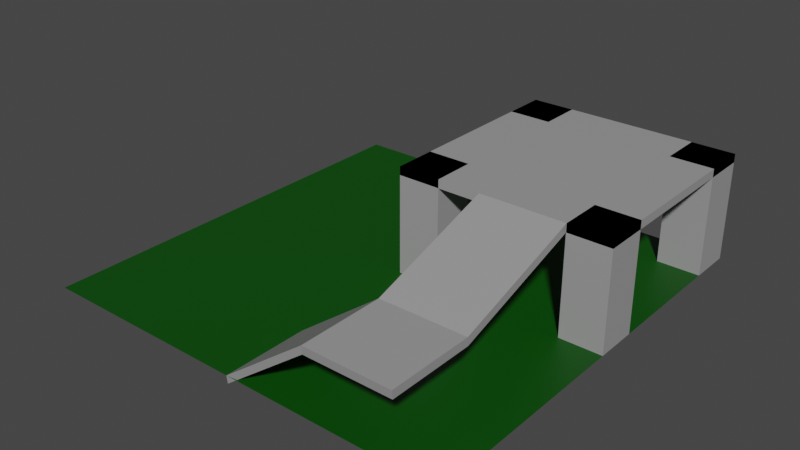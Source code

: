 # Source: testing.blend  (saved by Blender 3.6.13; exported with 4.5.12 LTS)
import bpy
from mathutils import Matrix  # noqa: F401  (used for matrix-valued properties, if any)

bpy.ops.wm.read_factory_settings(use_empty=True)
scene = bpy.context.scene
scene.name = 'Scene'

# ---- collections
col_collection = bpy.data.collections.new('Collection'); scene.collection.children.link(col_collection)

# ---- materials (node trees are filled in below, after node groups)
mat_material_007 = bpy.data.materials.new('Material.007')
mat_material_007.use_transparent_shadow = False
mat_material_003 = bpy.data.materials.new('Material.003')
mat_material_003.use_transparent_shadow = False
mat_material_004 = bpy.data.materials.new('Material.004')
mat_material_004.use_transparent_shadow = False
mat_material_005 = bpy.data.materials.new('Material.005')
mat_material_005.use_transparent_shadow = False
mat_material_006 = bpy.data.materials.new('Material.006')
mat_material_006.use_transparent_shadow = False
mat_material_001 = bpy.data.materials.new('Material.001')
mat_material_001.use_transparent_shadow = False
mat_material_002 = bpy.data.materials.new('Material.002')
mat_material_002.use_transparent_shadow = False

# ---- material node trees
mat_material_007.use_nodes = True; mat_material_007.node_tree.nodes.clear()
_N = mat_material_007.node_tree.nodes; _L = mat_material_007.node_tree.links
n0 = _N.new('ShaderNodeBsdfPrincipled'); n0.name = 'Principled BSDF'; n0.location = (10, 300)
n0.distribution = 'GGX'
n0.subsurface_method = 'RANDOM_WALK_SKIN'
n0.inputs[0].default_value = (0.0, 0.06998, 0.0, 1.0)
n0.inputs[3].default_value = 1.45
n0.inputs[27].default_value = (0.0, 0.0, 0.0, 1.0)
n0.inputs[28].default_value = 1.0
n1 = _N.new('ShaderNodeOutputMaterial'); n1.name = 'Material Output'; n1.location = (300, 300)
_L.new(n0.outputs[0], n1.inputs[0])
n1.is_active_output = True
mat_material_003.use_nodes = True; mat_material_003.node_tree.nodes.clear()
_N = mat_material_003.node_tree.nodes; _L = mat_material_003.node_tree.links
n0 = _N.new('ShaderNodeBsdfPrincipled'); n0.name = 'Principled BSDF'; n0.location = (10, 300)
n0.distribution = 'GGX'
n0.subsurface_method = 'RANDOM_WALK_SKIN'
n0.inputs[0].default_value = (0.3264, 0.3264, 0.3264, 1.0)
n0.inputs[3].default_value = 1.45
n0.inputs[27].default_value = (0.0, 0.0, 0.0, 1.0)
n0.inputs[28].default_value = 1.0
n1 = _N.new('ShaderNodeOutputMaterial'); n1.name = 'Material Output'; n1.location = (300, 300)
_L.new(n0.outputs[0], n1.inputs[0])
n1.is_active_output = True
mat_material_004.use_nodes = True; mat_material_004.node_tree.nodes.clear()
_N = mat_material_004.node_tree.nodes; _L = mat_material_004.node_tree.links
n0 = _N.new('ShaderNodeBsdfPrincipled'); n0.name = 'Principled BSDF'; n0.location = (10, 300)
n0.distribution = 'GGX'
n0.subsurface_method = 'RANDOM_WALK_SKIN'
n0.inputs[0].default_value = (0.3264, 0.3264, 0.3264, 1.0)
n0.inputs[3].default_value = 1.45
n0.inputs[27].default_value = (0.0, 0.0, 0.0, 1.0)
n0.inputs[28].default_value = 1.0
n1 = _N.new('ShaderNodeOutputMaterial'); n1.name = 'Material Output'; n1.location = (300, 300)
_L.new(n0.outputs[0], n1.inputs[0])
n1.is_active_output = True
mat_material_005.use_nodes = True; mat_material_005.node_tree.nodes.clear()
_N = mat_material_005.node_tree.nodes; _L = mat_material_005.node_tree.links
n0 = _N.new('ShaderNodeBsdfPrincipled'); n0.name = 'Principled BSDF'; n0.location = (10, 300)
n0.distribution = 'GGX'
n0.subsurface_method = 'RANDOM_WALK_SKIN'
n0.inputs[0].default_value = (0.3264, 0.3264, 0.3264, 1.0)
n0.inputs[3].default_value = 1.45
n0.inputs[27].default_value = (0.0, 0.0, 0.0, 1.0)
n0.inputs[28].default_value = 1.0
n1 = _N.new('ShaderNodeOutputMaterial'); n1.name = 'Material Output'; n1.location = (300, 300)
_L.new(n0.outputs[0], n1.inputs[0])
n1.is_active_output = True
mat_material_006.use_nodes = True; mat_material_006.node_tree.nodes.clear()
_N = mat_material_006.node_tree.nodes; _L = mat_material_006.node_tree.links
n0 = _N.new('ShaderNodeBsdfPrincipled'); n0.name = 'Principled BSDF'; n0.location = (10, 300)
n0.distribution = 'GGX'
n0.subsurface_method = 'RANDOM_WALK_SKIN'
n0.inputs[0].default_value = (0.3264, 0.3264, 0.3264, 1.0)
n0.inputs[3].default_value = 1.45
n0.inputs[27].default_value = (0.0, 0.0, 0.0, 1.0)
n0.inputs[28].default_value = 1.0
n1 = _N.new('ShaderNodeOutputMaterial'); n1.name = 'Material Output'; n1.location = (300, 300)
_L.new(n0.outputs[0], n1.inputs[0])
n1.is_active_output = True
mat_material_001.use_nodes = True; mat_material_001.node_tree.nodes.clear()
_N = mat_material_001.node_tree.nodes; _L = mat_material_001.node_tree.links
n0 = _N.new('ShaderNodeBsdfPrincipled'); n0.name = 'Principled BSDF'; n0.location = (10, 300)
n0.distribution = 'GGX'
n0.subsurface_method = 'RANDOM_WALK_SKIN'
n0.inputs[0].default_value = (0.3264, 0.3264, 0.3264, 1.0)
n0.inputs[3].default_value = 1.45
n0.inputs[27].default_value = (0.0, 0.0, 0.0, 1.0)
n0.inputs[28].default_value = 1.0
n1 = _N.new('ShaderNodeOutputMaterial'); n1.name = 'Material Output'; n1.location = (300, 300)
_L.new(n0.outputs[0], n1.inputs[0])
n1.is_active_output = True
mat_material_002.use_nodes = True; mat_material_002.node_tree.nodes.clear()
_N = mat_material_002.node_tree.nodes; _L = mat_material_002.node_tree.links
n0 = _N.new('ShaderNodeBsdfPrincipled'); n0.name = 'Principled BSDF'; n0.location = (10, 300)
n0.distribution = 'GGX'
n0.subsurface_method = 'RANDOM_WALK_SKIN'
n0.inputs[0].default_value = (0.3264, 0.3264, 0.3264, 1.0)
n0.inputs[3].default_value = 1.45
n0.inputs[27].default_value = (0.0, 0.0, 0.0, 1.0)
n0.inputs[28].default_value = 1.0
n1 = _N.new('ShaderNodeOutputMaterial'); n1.name = 'Material Output'; n1.location = (300, 300)
_L.new(n0.outputs[0], n1.inputs[0])
n1.is_active_output = True

# ---- world
world_world = bpy.data.worlds.new('World'); scene.world = world_world
world_world.use_nodes = True; world_world.node_tree.nodes.clear()
_N = world_world.node_tree.nodes; _L = world_world.node_tree.links
n0 = _N.new('ShaderNodeOutputWorld'); n0.name = 'World Output'; n0.location = (300, 300)
n1 = _N.new('ShaderNodeBackground'); n1.name = 'Background'; n1.location = (10, 300)
n1.inputs[0].default_value = (0.05088, 0.05088, 0.05088, 1.0)
_L.new(n1.outputs[0], n0.inputs[0])
n0.is_active_output = True
world_world.color = (0.05088, 0.05088, 0.05088)
world_world.use_sun_shadow = False
world_world.sun_shadow_jitter_overblur = 0.0

# ---- meshes
me_plane = bpy.data.meshes.new('Plane')
me_plane.from_pydata([(-10.0, -10.0, 0.0), (10.0, -10.0, 0.0), (-10.0, 10.0, 0.0), (10.0, 10.0, 0.0)], [], [(0, 1, 3, 2)])
_uv = me_plane.uv_layers.new(name='UVMap')
_uv.uv.foreach_set('vector', [0.0, 0.0, 1.0, 0.0, 1.0, 1.0, 0.0, 1.0])
me_plane.materials.append(mat_material_007)
me_plane.update()
me_cube_001 = bpy.data.meshes.new('Cube.001')
me_cube_001.from_pydata([(-1.0, -1.0, 0.0), (-1.0, -1.0, 5.0), (-1.0, 1.0, 0.0), (-1.0, 1.0, 5.0), (1.0, -1.0, 0.0), (1.0, -1.0, 5.0), (1.0, 1.0, 0.0), (1.0, 1.0, 5.0)], [], [(0, 1, 3, 2), (2, 3, 7, 6), (6, 7, 5, 4), (4, 5, 1, 0), (2, 6, 4, 0), (7, 3, 1, 5)])
_uv = me_cube_001.uv_layers.new(name='UVMap')
_uv.uv.foreach_set('vector', [0.375, 0.0, 0.625, 0.0, 0.625, 0.25, 0.375, 0.25, 0.375, 0.25, 0.625, 0.25, 0.625, 0.5, 0.375, 0.5, 0.375, 0.5, 0.625, 0.5, 0.625, 0.75, 0.375, 0.75, 0.375, 0.75, 0.625, 0.75, 0.625, 1.0, 0.375, 1.0, 0.125, 0.5, 0.375, 0.5, 0.375, 0.75, 0.125, 0.75, 0.625, 0.5, 0.875, 0.5, 0.875, 0.75, 0.625, 0.75])
me_cube_001.materials.append(mat_material_003)
me_cube_001.update()
me_cube_002 = bpy.data.meshes.new('Cube.002')
me_cube_002.from_pydata([(-1.0, -1.0, 0.0), (-1.0, -1.0, 5.0), (-1.0, 1.0, 0.0), (-1.0, 1.0, 5.0), (1.0, -1.0, 0.0), (1.0, -1.0, 5.0), (1.0, 1.0, 0.0), (1.0, 1.0, 5.0)], [], [(0, 1, 3, 2), (2, 3, 7, 6), (6, 7, 5, 4), (4, 5, 1, 0), (2, 6, 4, 0), (7, 3, 1, 5)])
_uv = me_cube_002.uv_layers.new(name='UVMap')
_uv.uv.foreach_set('vector', [0.375, 0.0, 0.625, 0.0, 0.625, 0.25, 0.375, 0.25, 0.375, 0.25, 0.625, 0.25, 0.625, 0.5, 0.375, 0.5, 0.375, 0.5, 0.625, 0.5, 0.625, 0.75, 0.375, 0.75, 0.375, 0.75, 0.625, 0.75, 0.625, 1.0, 0.375, 1.0, 0.125, 0.5, 0.375, 0.5, 0.375, 0.75, 0.125, 0.75, 0.625, 0.5, 0.875, 0.5, 0.875, 0.75, 0.625, 0.75])
me_cube_002.materials.append(mat_material_004)
me_cube_002.update()
me_cube_003 = bpy.data.meshes.new('Cube.003')
me_cube_003.from_pydata([(-1.0, -1.0, 0.0), (-1.0, -1.0, 5.0), (-1.0, 1.0, 0.0), (-1.0, 1.0, 5.0), (1.0, -1.0, 0.0), (1.0, -1.0, 5.0), (1.0, 1.0, 0.0), (1.0, 1.0, 5.0)], [], [(0, 1, 3, 2), (2, 3, 7, 6), (6, 7, 5, 4), (4, 5, 1, 0), (2, 6, 4, 0), (7, 3, 1, 5)])
_uv = me_cube_003.uv_layers.new(name='UVMap')
_uv.uv.foreach_set('vector', [0.375, 0.0, 0.625, 0.0, 0.625, 0.25, 0.375, 0.25, 0.375, 0.25, 0.625, 0.25, 0.625, 0.5, 0.375, 0.5, 0.375, 0.5, 0.625, 0.5, 0.625, 0.75, 0.375, 0.75, 0.375, 0.75, 0.625, 0.75, 0.625, 1.0, 0.375, 1.0, 0.125, 0.5, 0.375, 0.5, 0.375, 0.75, 0.125, 0.75, 0.625, 0.5, 0.875, 0.5, 0.875, 0.75, 0.625, 0.75])
me_cube_003.materials.append(mat_material_005)
me_cube_003.update()
me_cube_004 = bpy.data.meshes.new('Cube.004')
me_cube_004.from_pydata([(-1.0, -1.0, 0.0), (-1.0, -1.0, 5.0), (-1.0, 1.0, 0.0), (-1.0, 1.0, 5.0), (1.0, -1.0, 0.0), (1.0, -1.0, 5.0), (1.0, 1.0, 0.0), (1.0, 1.0, 5.0)], [], [(0, 1, 3, 2), (2, 3, 7, 6), (6, 7, 5, 4), (4, 5, 1, 0), (2, 6, 4, 0), (7, 3, 1, 5)])
_uv = me_cube_004.uv_layers.new(name='UVMap')
_uv.uv.foreach_set('vector', [0.375, 0.0, 0.625, 0.0, 0.625, 0.25, 0.375, 0.25, 0.375, 0.25, 0.625, 0.25, 0.625, 0.5, 0.375, 0.5, 0.375, 0.5, 0.625, 0.5, 0.625, 0.75, 0.375, 0.75, 0.375, 0.75, 0.625, 0.75, 0.625, 1.0, 0.375, 1.0, 0.125, 0.5, 0.375, 0.5, 0.375, 0.75, 0.125, 0.75, 0.625, 0.5, 0.875, 0.5, 0.875, 0.75, 0.625, 0.75])
me_cube_004.materials.append(mat_material_006)
me_cube_004.update()
me_plane_001 = bpy.data.meshes.new('Plane.001')
me_plane_001.from_pydata([(-1.0, -9.0, 0.0), (9.0, -9.0, 0.0), (-1.0, 1.0, 0.0), (9.0, 1.0, 0.0), (-1.0, -9.0, -0.3934), (9.0, -9.0, -0.3934), (-1.0, 1.0, -0.3934), (9.0, 1.0, -0.3934)], [], [(0, 2, 3, 1), (4, 5, 7, 6), (1, 3, 7, 5), (2, 0, 4, 6), (3, 2, 6, 7), (0, 1, 5, 4)])
_uv = me_plane_001.uv_layers.new(name='UVMap')
_uv.uv.foreach_set('vector', [0.0, 0.0, 0.0, 1.0, 1.0, 1.0, 1.0, 0.0, 0.0, 0.0, 1.0, 0.0, 1.0, 1.0, 0.0, 1.0, 1.0, 0.0, 1.0, 1.0, 1.0, 1.0, 1.0, 0.0, 0.0, 1.0, 0.0, 0.0, 0.0, 0.0, 0.0, 1.0, 1.0, 1.0, 0.0, 1.0, 0.0, 1.0, 1.0, 1.0, 0.0, 0.0, 1.0, 0.0, 1.0, 0.0, 0.0, 0.0])
me_plane_001.materials.append(mat_material_001)
me_plane_001.update()
me_plane_002 = bpy.data.meshes.new('Plane.002')
me_plane_002.from_pydata([(-1.0, -1.0, 0.0), (7.0, -1.0, 3.0), (-1.0, 3.0, 0.0), (7.0, 3.0, 3.0), (3.0, 3.0, 3.0), (3.0, 9.0, 5.0), (7.0, 9.0, 5.0), (3.0, -1.0, 3.0), (-1.019, -0.9425, -0.4025), (6.981, -0.9425, 2.598), (-1.019, 3.057, -0.4025), (6.981, 3.057, 2.598), (2.981, 3.057, 2.598), (2.981, 9.057, 4.598), (6.981, 9.057, 4.598), (2.981, -0.9425, 2.598)], [], [(0, 2, 4, 5, 6, 3, 1, 7), (8, 15, 9, 11, 14, 13, 12, 10), (5, 4, 12, 13), (1, 3, 11, 9), (2, 0, 8, 10), (0, 7, 15, 8), (6, 5, 13, 14), (4, 2, 10, 12), (7, 1, 9, 15), (3, 6, 14, 11)])
_uv = me_plane_002.uv_layers.new(name='UVMap')
_uv.uv.foreach_set('vector', [0.0, 0.0, 0.0, 1.0, 0.5, 1.0, 0.75, 1.0, 0.875, 1.0, 1.0, 1.0, 1.0, 0.0, 0.5, 0.0, 0.0, 0.0, 0.5, 0.0, 1.0, 0.0, 1.0, 1.0, 0.875, 1.0, 0.75, 1.0, 0.5, 1.0, 0.0, 1.0, 0.75, 1.0, 0.5, 1.0, 0.5, 1.0, 0.75, 1.0, 1.0, 0.0, 1.0, 1.0, 1.0, 1.0, 1.0, 0.0, 0.0, 1.0, 0.0, 0.0, 0.0, 0.0, 0.0, 1.0, 0.0, 0.0, 0.5, 0.0, 0.5, 0.0, 0.0, 0.0, 0.875, 1.0, 0.75, 1.0, 0.75, 1.0, 0.875, 1.0, 0.5, 1.0, 0.0, 1.0, 0.0, 1.0, 0.5, 1.0, 0.5, 0.0, 1.0, 0.0, 1.0, 0.0, 0.5, 0.0, 1.0, 1.0, 0.875, 1.0, 0.875, 1.0, 1.0, 1.0])
me_plane_002.materials.append(mat_material_002)
me_plane_002.update()

# ---- objects
ob_piso = bpy.data.objects.new('piso', me_plane)
ob_pilar1 = bpy.data.objects.new('pilar1', me_cube_001)
ob_pilar2 = bpy.data.objects.new('pilar2', me_cube_002)
ob_pilar3 = bpy.data.objects.new('pilar3', me_cube_003)
ob_pilar4 = bpy.data.objects.new('pilar4', me_cube_004)
ob_piso2 = bpy.data.objects.new('piso2', me_plane_001)
ob_subida = bpy.data.objects.new('subida', me_plane_002)

# ---- transforms, parenting, visibility, modifiers, constraints
ob_piso.location = (0.0, 0.0, 0.0)
ob_pilar1.location = (9.0, 9.0, 0.0)
ob_pilar2.location = (1.0, 9.0, 0.0)
ob_pilar3.location = (1.0, 1.0, 0.0)
ob_pilar4.location = (9.0, 1.0, 0.0)
ob_piso2.location = (1.0, 9.0, 5.0)
ob_subida.location = (1.0, -9.0, 0.0)

# ---- collection membership
col_collection.objects.link(ob_piso)
col_collection.objects.link(ob_pilar1)
col_collection.objects.link(ob_pilar2)
col_collection.objects.link(ob_pilar3)
col_collection.objects.link(ob_pilar4)
col_collection.objects.link(ob_piso2)
col_collection.objects.link(ob_subida)

# ---- scene / render settings (as saved in the file)
scene.frame_start = 1; scene.frame_end = 250; scene.frame_set(1)
scene.render.engine = 'BLENDER_EEVEE_NEXT'
scene.cycles.sampling_pattern = 'TABULATED_SOBOL'
scene.view_settings.view_transform = 'Filmic'
bpy.context.view_layer.update()

# ---- added for rendering (the .blend has no active camera and no usable light): camera, sun
cam_auto = bpy.data.cameras.new('AutoCamera')
cam_auto.lens = 50.0
cam_auto.sensor_width = 36.0
cam_auto.clip_end = 1000.0
ob_auto_camera = bpy.data.objects.new('AutoCamera', cam_auto)
scene.collection.objects.link(ob_auto_camera)
ob_auto_camera.location = (26.6424, -31.9709, 23.6127)
ob_auto_camera.rotation_euler = (1.09748, -7.21219e-08, 0.694738)
scene.camera = ob_auto_camera
light_auto_sun = bpy.data.lights.new('AutoSun', 'SUN')
light_auto_sun.energy = 3.0
light_auto_sun.angle = 0.0523599
ob_auto_sun = bpy.data.objects.new('AutoSun', light_auto_sun)
scene.collection.objects.link(ob_auto_sun)
ob_auto_sun.rotation_euler = (0.872665, 0.174533, 0.523599)
bpy.context.view_layer.update()
